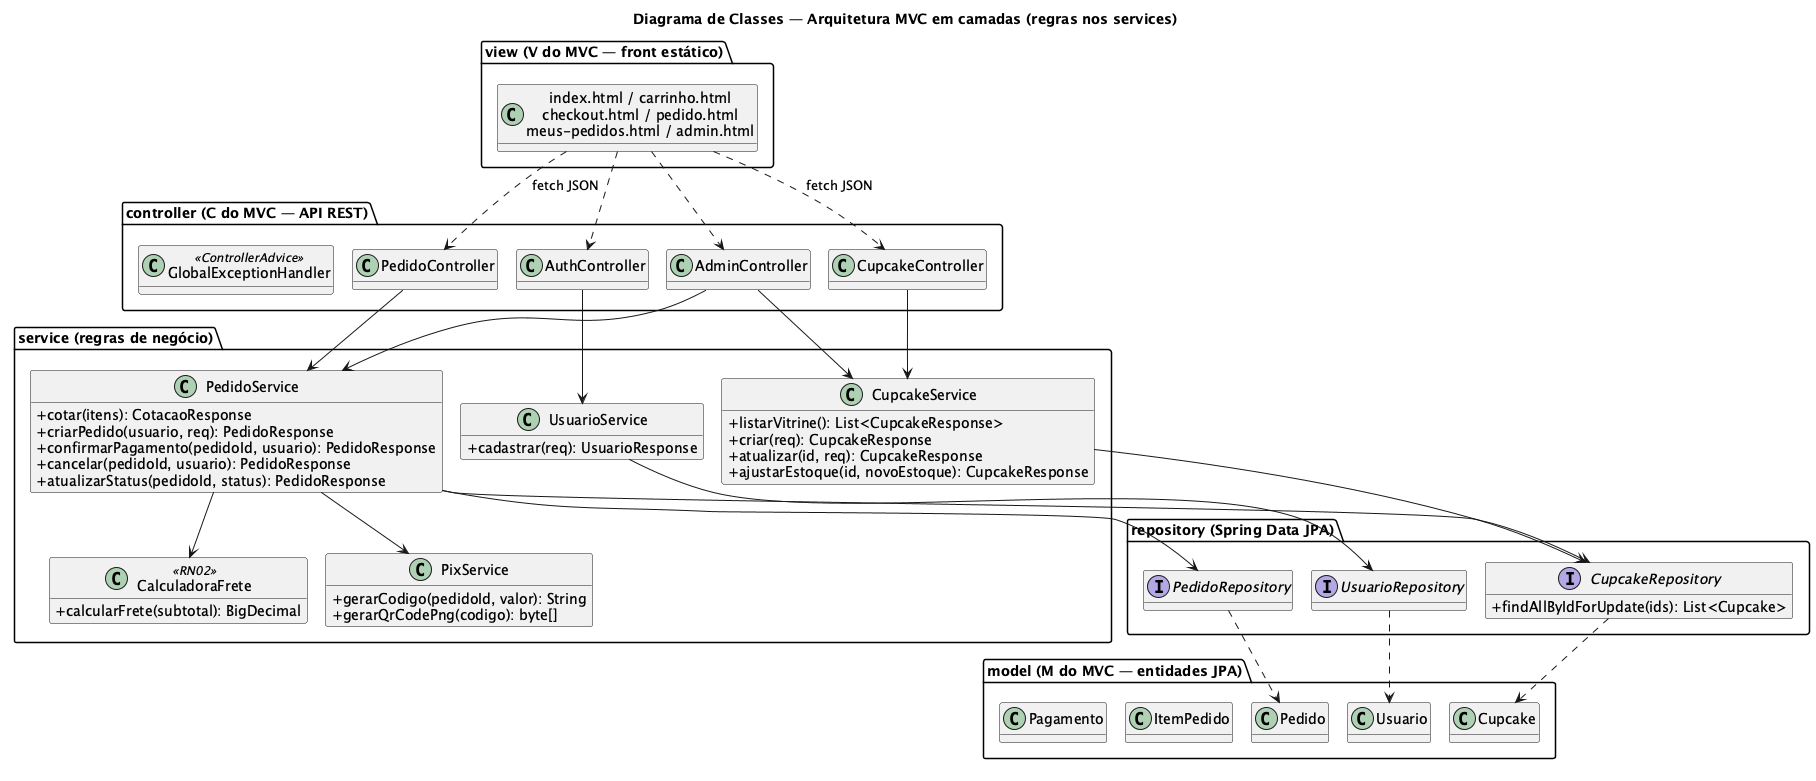

The diagram above was rendered by PlantUML. Its source (embedded in the PNG):
@startuml classes-camadas
!pragma layout smetana
title Diagrama de Classes — Arquitetura MVC em camadas (regras nos services)
skinparam classAttributeIconSize 0
hide empty fields

package "controller (C do MVC — API REST)" {
  class CupcakeController
  class AuthController
  class PedidoController
  class AdminController
  class GlobalExceptionHandler <<ControllerAdvice>>
}
package "service (regras de negócio)" {
  class CupcakeService {
    +listarVitrine(): List<CupcakeResponse>
    +criar(req): CupcakeResponse
    +atualizar(id, req): CupcakeResponse
    +ajustarEstoque(id, novoEstoque): CupcakeResponse
  }
  class UsuarioService {
    +cadastrar(req): UsuarioResponse
  }
  class PedidoService {
    +cotar(itens): CotacaoResponse
    +criarPedido(usuario, req): PedidoResponse
    +confirmarPagamento(pedidoId, usuario): PedidoResponse
    +cancelar(pedidoId, usuario): PedidoResponse
    +atualizarStatus(pedidoId, status): PedidoResponse
  }
  class CalculadoraFrete <<RN02>> {
    +calcularFrete(subtotal): BigDecimal
  }
  class PixService {
    +gerarCodigo(pedidoId, valor): String
    +gerarQrCodePng(codigo): byte[]
  }
}
package "repository (Spring Data JPA)" {
  interface UsuarioRepository
  interface CupcakeRepository {
    +findAllByIdForUpdate(ids): List<Cupcake>
  }
  interface PedidoRepository
}
package "model (M do MVC — entidades JPA)" {
  class Usuario
  class Cupcake
  class Pedido
  class ItemPedido
  class Pagamento
}
package "view (V do MVC — front estático)" {
  class "index.html / carrinho.html\ncheckout.html / pedido.html\nmeus-pedidos.html / admin.html" as Views
}

Views ..> CupcakeController : fetch JSON
Views ..> PedidoController : fetch JSON
Views ..> AuthController
Views ..> AdminController
CupcakeController --> CupcakeService
AdminController --> CupcakeService
AdminController --> PedidoService
PedidoController --> PedidoService
AuthController --> UsuarioService
PedidoService --> CalculadoraFrete
PedidoService --> PixService
PedidoService --> CupcakeRepository
PedidoService --> PedidoRepository
CupcakeService --> CupcakeRepository
UsuarioService --> UsuarioRepository
CupcakeRepository ..> Cupcake
PedidoRepository ..> Pedido
UsuarioRepository ..> Usuario
@enduml